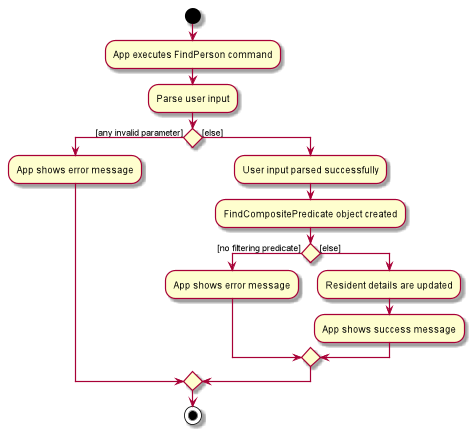

The diagram above was rendered by PlantUML. Its source (embedded in the PNG):
@startuml
start
:App executes FindPerson command;

'Since the beta syntax does not support placing the condition outside the
'diamond we place it as the true branch instead.

:Parse user input;
    if () then ([any invalid parameter])
        :App shows error message;
    else ([else])
        :User input parsed successfully;
        :FindCompositePredicate object created;
if () then ([no filtering predicate])
    :App shows error message;
else ([else])
    :Resident details are updated;
    :App shows success message;
endif
endif
stop
@enduml